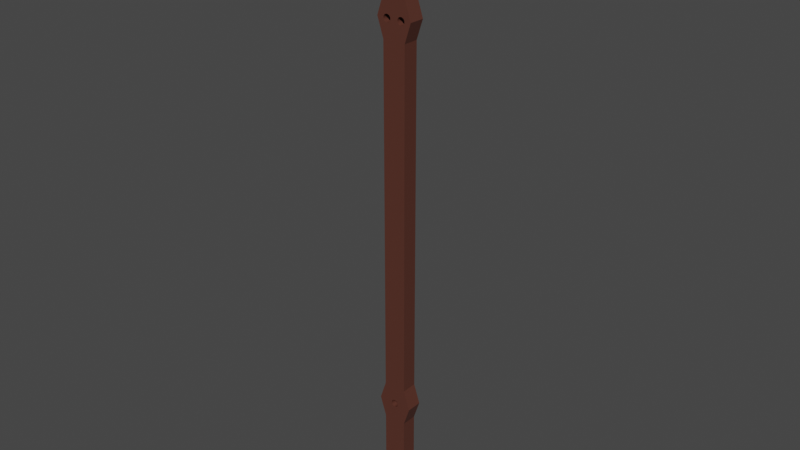 # Source: staff.blend  (saved by Blender 2.93.20; exported with 4.5.12 LTS)
import bpy
from mathutils import Matrix  # noqa: F401  (used for matrix-valued properties, if any)

bpy.ops.wm.read_factory_settings(use_empty=True)
scene = bpy.context.scene
scene.name = 'Scene'

# ---- collections
col_collection = bpy.data.collections.new('Collection'); scene.collection.children.link(col_collection)

# ---- materials (node trees are filled in below, after node groups)
mat_material_001 = bpy.data.materials.new('Material.001')
mat_material_001.use_transparent_shadow = False

# ---- material node trees
mat_material_001.use_nodes = True; mat_material_001.node_tree.nodes.clear()
_N = mat_material_001.node_tree.nodes; _L = mat_material_001.node_tree.links
n0 = _N.new('ShaderNodeBsdfPrincipled'); n0.name = 'Principled BSDF'; n0.location = (10, 300)
n0.distribution = 'GGX'
n0.subsurface_method = 'BURLEY'
n0.inputs[0].default_value = (0.09462, 0.03109, 0.02057, 1.0)
n0.inputs[3].default_value = 1.45
n0.inputs[27].default_value = (0.0, 0.0, 0.0, 1.0)
n0.inputs[28].default_value = 1.0
n1 = _N.new('ShaderNodeOutputMaterial'); n1.name = 'Material Output'; n1.location = (300, 300)
_L.new(n0.outputs[0], n1.inputs[0])
n1.is_active_output = True

# ---- world
world_world = bpy.data.worlds.new('World'); scene.world = world_world
world_world.use_nodes = True; world_world.node_tree.nodes.clear()
_N = world_world.node_tree.nodes; _L = world_world.node_tree.links
n0 = _N.new('ShaderNodeOutputWorld'); n0.name = 'World Output'; n0.location = (300, 300)
n1 = _N.new('ShaderNodeBackground'); n1.name = 'Background'; n1.location = (10, 300)
n1.inputs[0].default_value = (0.05088, 0.05088, 0.05088, 1.0)
_L.new(n1.outputs[0], n0.inputs[0])
n0.is_active_output = True
world_world.color = (0.05088, 0.05088, 0.05088)
world_world.use_sun_shadow = False
world_world.sun_shadow_jitter_overblur = 0.0

# ---- meshes
me_cube_001 = bpy.data.meshes.new('Cube.001')
me_cube_001.from_pydata([(-1.0, -1.0, -1.0), (-1.0, -1.0, 1.0), (-1.0, 1.0, -1.0), (-1.0, 1.0, 1.0), (1.0, -1.0, -1.0), (1.0, -1.0, 1.0), (1.0, 1.0, -1.0), (1.0, 1.0, 1.0), (-1.0, -1.0, -0.9375), (-1.0, -1.0, -0.875), (-1.0, -1.0, -0.8125), (-1.0, -1.0, -0.75), (-1.0, -1.0, -0.6875), (-1.558, -1.0, -0.625), (-1.0, -1.0, -0.5625), (-1.0, -1.0, -0.5), (-1.0, -1.0, -0.4375), (-1.0, -1.0, -0.375), (-1.0, -1.0, -0.3125), (-1.0, -1.0, -0.25), (-1.0, -1.0, -0.1875), (-1.0, -1.0, -0.125), (-1.0, -1.0, -0.0625), (-1.0, -1.0, 0.0), (-1.0, -1.0, 0.0625), (-1.0, -1.0, 0.125), (-1.0, -1.0, 0.1875), (-1.0, -1.0, 0.25), (-1.0, -1.0, 0.3125), (-1.0, -1.0, 0.375), (-1.0, -1.0, 0.4375), (-1.0, -1.0, 0.5), (-1.0, -1.0, 0.5625), (-1.558, -1.0, 0.625), (-1.0, -1.0, 0.6875), (-1.0, -1.0, 0.75), (-1.0, -1.0, 0.8125), (-1.0, -1.0, 0.875), (-1.0, -1.0, 0.9375), (-1.0, 1.0, 0.9375), (-1.0, 1.0, 0.875), (-1.0, 1.0, 0.8125), (-1.0, 1.0, 0.75), (-1.0, 1.0, 0.6875), (-1.558, 1.0, 0.625), (-1.0, 1.0, 0.5625), (-1.0, 1.0, 0.5), (-1.0, 1.0, 0.4375), (-1.0, 1.0, 0.375), (-1.0, 1.0, 0.3125), (-1.0, 1.0, 0.25), (-1.0, 1.0, 0.1875), (-1.0, 1.0, 0.125), (-1.0, 1.0, 0.0625), (-1.0, 1.0, 0.0), (-1.0, 1.0, -0.0625), (-1.0, 1.0, -0.125), (-1.0, 1.0, -0.1875), (-1.0, 1.0, -0.25), (-1.0, 1.0, -0.3125), (-1.0, 1.0, -0.375), (-1.0, 1.0, -0.4375), (-1.0, 1.0, -0.5), (-1.0, 1.0, -0.5625), (-1.558, 1.0, -0.625), (-1.0, 1.0, -0.6875), (-1.0, 1.0, -0.75), (-1.0, 1.0, -0.8125), (-1.0, 1.0, -0.875), (-1.0, 1.0, -0.9375), (1.0, 1.0, 0.9375), (1.0, 1.0, 0.875), (1.0, 1.0, 0.8125), (1.0, 1.0, 0.75), (1.0, 1.0, 0.6875), (1.558, 1.0, 0.625), (1.0, 1.0, 0.5625), (1.0, 1.0, 0.5), (1.0, 1.0, 0.4375), (1.0, 1.0, 0.375), (1.0, 1.0, 0.3125), (1.0, 1.0, 0.25), (1.0, 1.0, 0.1875), (1.0, 1.0, 0.125), (1.0, 1.0, 0.0625), (1.0, 1.0, 0.0), (1.0, 1.0, -0.0625), (1.0, 1.0, -0.125), (1.0, 1.0, -0.1875), (1.0, 1.0, -0.25), (1.0, 1.0, -0.3125), (1.0, 1.0, -0.375), (1.0, 1.0, -0.4375), (1.0, 1.0, -0.5), (1.0, 1.0, -0.5625), (1.558, 1.0, -0.625), (1.0, 1.0, -0.6875), (1.0, 1.0, -0.75), (1.0, 1.0, -0.8125), (1.0, 1.0, -0.875), (1.0, 1.0, -0.9375), (1.0, -1.0, 0.9375), (1.0, -1.0, 0.875), (1.0, -1.0, 0.8125), (1.0, -1.0, 0.75), (1.0, -1.0, 0.6875), (1.558, -1.0, 0.625), (1.0, -1.0, 0.5625), (1.0, -1.0, 0.5), (1.0, -1.0, 0.4375), (1.0, -1.0, 0.375), (1.0, -1.0, 0.3125), (1.0, -1.0, 0.25), (1.0, -1.0, 0.1875), (1.0, -1.0, 0.125), (1.0, -1.0, 0.0625), (1.0, -1.0, 0.0), (1.0, -1.0, -0.0625), (1.0, -1.0, -0.125), (1.0, -1.0, -0.1875), (1.0, -1.0, -0.25), (1.0, -1.0, -0.3125), (1.0, -1.0, -0.375), (1.0, -1.0, -0.4375), (1.0, -1.0, -0.5), (1.0, -1.0, -0.5625), (1.558, -1.0, -0.625), (1.0, -1.0, -0.6875), (1.0, -1.0, -0.75), (1.0, -1.0, -0.8125), (1.0, -1.0, -0.875), (1.0, -1.0, -0.9375), (-0.7785, -1.0, 0.6338), (-0.474, -1.0, 0.6126), (-0.7785, 1.0, 0.6338), (0.6543, -1.0, 0.6105), (-0.474, 1.0, 0.6126), (0.6543, 1.0, 0.6105), (-0.7176, -1.0, 0.6345), (-0.7176, 1.0, 0.6345), (-0.5301, -1.0, 0.6114), (-0.5301, 1.0, 0.6114), (0.591, -1.0, 0.6107), (0.591, 1.0, 0.6107), (0.7176, -1.0, 0.6107), (0.7176, 1.0, 0.6107), (-0.591, -1.0, 0.6107), (-0.591, 1.0, 0.6107), (-0.6543, -1.0, 0.6347), (-0.6543, 1.0, 0.6347), (0.591, -1.0, 0.6345), (0.591, 1.0, 0.6345), (0.7785, -1.0, 0.6114), (0.7785, 1.0, 0.6114), (-0.6543, -1.0, 0.6105), (-0.6543, 1.0, 0.6105), (0.6543, -1.0, 0.6347), (0.6543, 1.0, 0.6347), (0.5301, -1.0, 0.6338), (0.5301, 1.0, 0.6338), (0.8346, -1.0, 0.6126), (0.8346, 1.0, 0.6126), (-0.7176, -1.0, 0.6107), (-0.7176, 1.0, 0.6107), (-0.9727, -1.0, 0.6203), (-0.9789, -1.0, 0.6226), (-0.9542, -1.0, 0.618), (-0.9726, -1.0, 0.625), (0.474, -1.0, 0.6327), (0.474, 1.0, 0.6327), (-0.9727, -1.0, 0.625), (-0.7785, -1.0, 0.6114), (0.8838, -1.0, 0.6141), (-0.7785, 1.0, 0.6114), (0.8838, 1.0, 0.6141), (-0.8346, -1.0, 0.6126), (-0.8838, -1.0, 0.6141), (-0.9242, -1.0, 0.6159), (-0.3544, -1.0, 0.618), (-0.336, -1.0, 0.625), (-0.3844, -1.0, 0.6159), (-0.3297, -1.0, 0.6226), (-0.3359, -1.0, 0.625), (-0.3359, -1.0, 0.6203), (-0.4248, -1.0, 0.6141), (0.3359, -1.0, 0.6203), (0.3359, -1.0, 0.625), (0.4248, -1.0, 0.6312), (0.3297, -1.0, 0.6226), (0.4248, 1.0, 0.6312), (0.336, -1.0, 0.625), (0.3544, -1.0, 0.618), (0.3844, -1.0, 0.6159), (0.9242, -1.0, 0.6159), (0.9242, 1.0, 0.6159), (0.4248, -1.0, 0.6141), (-0.8346, 1.0, 0.6126), (0.474, -1.0, 0.6126), (0.5301, -1.0, 0.6114), (0.9726, -1.0, 0.625), (0.9727, -1.0, 0.6203), (0.9542, -1.0, 0.618), (0.9789, -1.0, 0.6226), (0.9727, -1.0, 0.625), (0.3844, -1.0, 0.6294), (0.3844, 1.0, 0.6294), (-0.8838, 1.0, 0.6141), (0.9542, 1.0, 0.618), (0.3544, -1.0, 0.6273), (0.3544, 1.0, 0.6273), (-0.9242, 1.0, 0.6159), (0.9727, 1.0, 0.6203), (-0.9542, 1.0, 0.618), (0.336, 1.0, 0.625), (0.3359, 1.0, 0.625), (0.9789, 1.0, 0.6226), (-0.9727, 1.0, 0.6203), (0.3297, 1.0, 0.6226), (0.9727, 1.0, 0.625), (-0.9789, 1.0, 0.6226), (0.3359, 1.0, 0.6203), (0.9542, -1.0, 0.6273), (0.9542, 1.0, 0.6273), (-0.9727, 1.0, 0.625), (0.9726, 1.0, 0.625), (0.3544, 1.0, 0.618), (-0.9726, 1.0, 0.625), (0.9242, -1.0, 0.6294), (0.9242, 1.0, 0.6294), (-0.9542, -1.0, 0.6273), (-0.9542, 1.0, 0.6273), (-0.9242, -1.0, 0.6294), (-0.8838, -1.0, 0.6312), (-0.8346, -1.0, 0.6327), (0.3844, 1.0, 0.6159), (-0.591, -1.0, 0.6345), (-0.3844, -1.0, 0.6294), (-0.3544, -1.0, 0.6273), (-0.5301, -1.0, 0.6338), (-0.474, -1.0, 0.6327), (-0.4248, -1.0, 0.6312), (-0.9242, 1.0, 0.6294), (0.8838, -1.0, 0.6312), (0.8838, 1.0, 0.6312), (0.7176, -1.0, 0.6345), (0.7785, -1.0, 0.6338), (0.4248, 1.0, 0.6141), (0.8346, -1.0, 0.6327), (-0.8838, 1.0, 0.6312), (0.8346, 1.0, 0.6327), (0.474, 1.0, 0.6126), (-0.8346, 1.0, 0.6327), (0.7785, 1.0, 0.6338), (0.5301, 1.0, 0.6114), (0.7176, 1.0, 0.6345), (-0.3359, 1.0, 0.6203), (-0.3359, 1.0, 0.625), (-0.336, 1.0, 0.625), (-0.3544, 1.0, 0.618), (-0.3844, 1.0, 0.6159), (-0.4248, 1.0, 0.6141), (-0.3297, 1.0, 0.6226), (-0.591, 1.0, 0.6345), (-0.3544, 1.0, 0.6273), (-0.4248, 1.0, 0.6312), (-0.3844, 1.0, 0.6294), (-0.5301, 1.0, 0.6338), (-0.474, 1.0, 0.6327), (0.1242, -1.0, -0.6367), (0.1242, 1.0, -0.6367), (0.06333, -1.0, -0.6374), (0.06333, 1.0, -0.6374), (-0.3246, -1.0, -0.6255), (-0.3233, -1.0, -0.625), (-0.2699, -1.0, -0.6322), (-0.2999, -1.0, -0.6301), (-0.3184, -1.0, -0.6279), (-0.1803, -1.0, -0.6356), (-0.2295, -1.0, -0.6341), (-1.023e-08, -1.0, -0.6376), (-1.023e-08, 1.0, -0.6376), (-0.1242, -1.0, -0.6367), (-0.06333, -1.0, -0.6374), (0.3246, -1.0, -0.6255), (0.3233, -1.0, -0.625), (0.2699, -1.0, -0.6322), (0.2999, -1.0, -0.6301), (0.3184, -1.0, -0.6279), (0.1803, -1.0, -0.6356), (0.2295, -1.0, -0.6341), (-0.06333, 1.0, -0.6374), (-0.1242, 1.0, -0.6367), (-0.1803, 1.0, -0.6356), (-0.2699, -1.0, -0.6188), (-0.2999, -1.0, -0.6209), (-0.3184, -1.0, -0.6231), (-0.06333, -1.0, -0.6136), (-0.1242, -1.0, -0.6143), (-0.1803, -1.0, -0.6154), (-0.2295, -1.0, -0.6169), (0.3184, -1.0, -0.6231), (0.2699, -1.0, -0.6188), (0.2999, -1.0, -0.6209), (0.06333, -1.0, -0.6136), (0.1242, -1.0, -0.6143), (-0.2295, 1.0, -0.6341), (0.1803, -1.0, -0.6154), (0.2295, -1.0, -0.6169), (-1.023e-08, -1.0, -0.6134), (-0.2699, 1.0, -0.6322), (-0.3246, 1.0, -0.6255), (-0.3233, 1.0, -0.625), (-0.2999, 1.0, -0.6301), (-0.3184, 1.0, -0.6279), (0.3233, 1.0, -0.625), (0.3246, 1.0, -0.6255), (0.3184, 1.0, -0.6279), (0.2699, 1.0, -0.6322), (0.2999, 1.0, -0.6301), (0.1803, 1.0, -0.6356), (0.2295, 1.0, -0.6341), (-0.3184, 1.0, -0.6231), (-0.2699, 1.0, -0.6188), (-0.2999, 1.0, -0.6209), (-0.06333, 1.0, -0.6136), (-0.1242, 1.0, -0.6143), (-0.1803, 1.0, -0.6154), (-0.2295, 1.0, -0.6169), (0.3184, 1.0, -0.6231), (0.2699, 1.0, -0.6188), (0.2999, 1.0, -0.6209), (0.06333, 1.0, -0.6136), (0.1242, 1.0, -0.6143), (0.1803, 1.0, -0.6154), (0.2295, 1.0, -0.6169), (-1.023e-08, 1.0, -0.6134)], [], [(38, 1, 3, 39), (39, 3, 7, 70), (70, 7, 5, 101), (101, 5, 1, 38), (2, 6, 4, 0), (7, 3, 1, 5), (4, 131, 8, 0), (131, 130, 9, 8), (130, 129, 10, 9), (129, 128, 11, 10), (128, 127, 12, 11), (13, 12, 127, 126, 284, 283, 287, 286, 285, 289, 288, 268, 270, 279, 282, 281, 277, 278, 274, 275, 276, 272, 273), (284, 126, 125, 14, 13, 273, 295, 294, 293, 299, 298, 297, 296, 308, 303, 304, 306, 307, 301, 302, 300), (125, 124, 15, 14), (124, 123, 16, 15), (123, 122, 17, 16), (122, 121, 18, 17), (121, 120, 19, 18), (120, 119, 20, 19), (119, 118, 21, 20), (118, 117, 22, 21), (117, 116, 23, 22), (116, 115, 24, 23), (115, 114, 25, 24), (114, 113, 26, 25), (113, 112, 27, 26), (112, 111, 28, 27), (111, 110, 29, 28), (110, 109, 30, 29), (109, 108, 31, 30), (108, 107, 32, 31), (33, 32, 107, 106, 199, 203, 202, 200, 201, 193, 172, 160, 152, 144, 135, 142, 198, 197, 195, 192, 191, 185, 188, 186, 190, 179, 182, 181, 183, 178, 180, 184, 133, 140, 146, 154, 162, 171, 175, 176, 177, 166, 164, 165, 170, 167), (105, 34, 33, 167, 229, 231, 232, 233, 132, 138, 148, 235, 238, 239, 240, 236, 237, 179, 190, 208, 204, 187, 168, 158, 150, 156, 244, 245, 247, 242, 227, 221, 199, 106), (105, 104, 35, 34), (104, 103, 36, 35), (103, 102, 37, 36), (102, 101, 38, 37), (6, 100, 131, 4), (100, 99, 130, 131), (99, 98, 129, 130), (98, 97, 128, 129), (97, 96, 127, 128), (96, 95, 126, 127), (95, 94, 125, 126), (94, 93, 124, 125), (93, 92, 123, 124), (92, 91, 122, 123), (91, 90, 121, 122), (90, 89, 120, 121), (89, 88, 119, 120), (88, 87, 118, 119), (87, 86, 117, 118), (86, 85, 116, 117), (85, 84, 115, 116), (84, 83, 114, 115), (83, 82, 113, 114), (82, 81, 112, 113), (81, 80, 111, 112), (80, 79, 110, 111), (79, 78, 109, 110), (78, 77, 108, 109), (77, 76, 107, 108), (76, 75, 106, 107), (75, 74, 105, 106), (74, 73, 104, 105), (73, 72, 103, 104), (72, 71, 102, 103), (71, 70, 101, 102), (2, 69, 100, 6), (69, 68, 99, 100), (68, 67, 98, 99), (67, 66, 97, 98), (66, 65, 96, 97), (314, 95, 96, 65, 64, 311, 310, 313, 312, 309, 305, 292, 291, 290, 280, 271, 269, 319, 320, 317, 318, 316, 315), (64, 63, 94, 95, 314, 328, 330, 329, 334, 333, 332, 331, 335, 324, 325, 326, 327, 322, 323, 321, 311), (63, 62, 93, 94), (62, 61, 92, 93), (61, 60, 91, 92), (60, 59, 90, 91), (59, 58, 89, 90), (58, 57, 88, 89), (57, 56, 87, 88), (56, 55, 86, 87), (55, 54, 85, 86), (54, 53, 84, 85), (53, 52, 83, 84), (52, 51, 82, 83), (51, 50, 81, 82), (50, 49, 80, 81), (49, 48, 79, 80), (48, 47, 78, 79), (47, 46, 77, 78), (46, 45, 76, 77), (224, 75, 76, 45, 44, 226, 223, 219, 216, 212, 210, 206, 196, 173, 163, 155, 147, 141, 136, 260, 259, 258, 255, 261, 256, 257, 213, 214, 217, 220, 225, 234, 246, 250, 253, 143, 137, 145, 153, 161, 174, 194, 207, 211, 215, 218), (43, 74, 75, 224, 222, 228, 243, 249, 252, 254, 157, 151, 159, 169, 189, 205, 209, 213, 257, 263, 265, 264, 267, 266, 262, 149, 139, 134, 251, 248, 241, 230, 226, 44), (43, 42, 73, 74), (42, 41, 72, 73), (41, 40, 71, 72), (40, 39, 70, 71), (0, 8, 69, 2), (8, 9, 68, 69), (9, 10, 67, 68), (10, 11, 66, 67), (11, 12, 65, 66), (12, 13, 64, 65), (13, 14, 63, 64), (14, 15, 62, 63), (15, 16, 61, 62), (16, 17, 60, 61), (17, 18, 59, 60), (18, 19, 58, 59), (19, 20, 57, 58), (20, 21, 56, 57), (21, 22, 55, 56), (22, 23, 54, 55), (23, 24, 53, 54), (24, 25, 52, 53), (25, 26, 51, 52), (26, 27, 50, 51), (27, 28, 49, 50), (28, 29, 48, 49), (29, 30, 47, 48), (30, 31, 46, 47), (31, 32, 45, 46), (32, 33, 44, 45), (33, 34, 43, 44), (34, 35, 42, 43), (35, 36, 41, 42), (36, 37, 40, 41), (37, 38, 39, 40), (235, 148, 149, 262), (238, 235, 262, 266), (239, 238, 266, 267), (240, 239, 267, 264), (236, 240, 264, 265), (237, 236, 265, 263), (257, 256, 182, 179, 237, 263), (181, 182, 256, 261), (255, 183, 181, 261), (258, 178, 183, 255), (259, 180, 178, 258), (260, 184, 180, 259), (184, 260, 136, 133), (141, 140, 133, 136), (147, 146, 140, 141), (155, 154, 146, 147), (163, 162, 154, 155), (173, 171, 162, 163), (196, 175, 171, 173), (206, 176, 175, 196), (210, 177, 176, 206), (212, 166, 177, 210), (216, 164, 166, 212), (219, 165, 164, 216), (170, 165, 219, 223), (229, 167, 170, 223, 226, 230), (231, 229, 230, 241), (232, 231, 241, 248), (233, 232, 248, 251), (134, 132, 233, 251), (138, 132, 134, 139), (148, 138, 139, 149), (150, 151, 157, 156), (158, 159, 151, 150), (168, 169, 159, 158), (187, 189, 169, 168), (204, 205, 189, 187), (208, 209, 205, 204), (213, 209, 208, 190, 186, 214), (186, 188, 217, 214), (217, 188, 185, 220), (220, 185, 191, 225), (225, 191, 192, 234), (234, 192, 195, 246), (246, 195, 197, 250), (250, 197, 198, 253), (142, 143, 253, 198), (135, 137, 143, 142), (137, 135, 144, 145), (145, 144, 152, 153), (153, 152, 160, 161), (161, 160, 172, 174), (174, 172, 193, 194), (194, 193, 201, 207), (207, 201, 200, 211), (211, 200, 202, 215), (202, 203, 218, 215), (224, 218, 203, 199, 221, 222), (227, 228, 222, 221), (242, 243, 228, 227), (242, 247, 249, 243), (247, 245, 252, 249), (245, 244, 254, 252), (157, 254, 244, 156), (303, 308, 335, 331), (304, 303, 331, 332), (306, 304, 332, 333), (307, 306, 333, 334), (301, 307, 334, 329), (302, 301, 329, 330), (300, 302, 330, 328), (283, 284, 300, 328, 314, 315), (316, 287, 283, 315), (318, 286, 287, 316), (317, 285, 286, 318), (320, 289, 285, 317), (319, 288, 289, 320), (288, 319, 269, 268), (271, 270, 268, 269), (280, 279, 270, 271), (290, 282, 279, 280), (291, 281, 282, 290), (292, 277, 281, 291), (305, 278, 277, 292), (309, 274, 278, 305), (312, 275, 274, 309), (313, 276, 275, 312), (310, 272, 276, 313), (295, 273, 272, 310, 311, 321), (294, 295, 321, 323), (293, 294, 323, 322), (299, 293, 322, 327), (298, 299, 327, 326), (297, 298, 326, 325), (296, 297, 325, 324), (308, 296, 324, 335)])
_uv = me_cube_001.uv_layers.new(name='UVMap')
_uv.uv.foreach_set('vector', [0.6172, 0.0, 0.625, 0.0, 0.625, 0.25, 0.6172, 0.25, 0.6172, 0.25, 0.625, 0.25, 0.625, 0.5, 0.6172, 0.5, 0.6172, 0.5, 0.625, 0.5, 0.625, 0.75, 0.6172, 0.75, 0.6172, 0.75, 0.625, 0.75, 0.625, 1.0, 0.6172, 1.0, 0.125, 0.5, 0.375, 0.5, 0.375, 0.75, 0.125, 0.75, 0.625, 0.5, 0.875, 0.5, 0.875, 0.75, 0.625, 0.75, 0.375, 0.75, 0.3828, 0.75, 0.3828, 1.0, 0.375, 1.0, 0.3828, 0.75, 0.3906, 0.75, 0.3906, 1.0, 0.3828, 1.0, 0.3906, 0.75, 0.3984, 0.75, 0.3984, 1.0, 0.3906, 1.0, 0.3984, 0.75, 0.4062, 0.75, 0.4063, 1.0, 0.3984, 1.0, 0.4062, 0.75, 0.4141, 0.75, 0.4141, 1.0, 0.4063, 1.0, 0.4219, 1.0, 0.4141, 1.0, 0.4141, 0.75, 0.4219, 0.75, 0.4219, 0.8491, 0.4218, 0.8488, 0.4215, 0.8488, 0.4212, 0.8498, 0.421, 0.852, 0.4207, 0.8551, 0.4206, 0.8592, 0.4204, 0.864, 0.4203, 0.8694, 0.4203, 0.875, 0.4203, 0.8806, 0.4204, 0.886, 0.4206, 0.8908, 0.4207, 0.8949, 0.421, 0.898, 0.4212, 0.9002, 0.4215, 0.9012, 0.4218, 0.9012, 0.4219, 0.9009, 0.4219, 0.8491, 0.4219, 0.75, 0.4297, 0.75, 0.4297, 1.0, 0.4219, 1.0, 0.4219, 0.9009, 0.4221, 0.901, 0.4224, 0.8999, 0.4227, 0.8979, 0.4229, 0.8947, 0.4231, 0.8907, 0.4232, 0.8859, 0.4233, 0.8806, 0.4233, 0.875, 0.4233, 0.8694, 0.4232, 0.8641, 0.4231, 0.8593, 0.4229, 0.8553, 0.4227, 0.8521, 0.4224, 0.8501, 0.4221, 0.849, 0.4297, 0.75, 0.4375, 0.75, 0.4375, 1.0, 0.4297, 1.0, 0.4375, 0.75, 0.4453, 0.75, 0.4453, 1.0, 0.4375, 1.0, 0.4453, 0.75, 0.4531, 0.75, 0.4531, 1.0, 0.4453, 1.0, 0.4531, 0.75, 0.4609, 0.75, 0.4609, 1.0, 0.4531, 1.0, 0.4609, 0.75, 0.4688, 0.75, 0.4688, 1.0, 0.4609, 1.0, 0.4688, 0.75, 0.4766, 0.75, 0.4766, 1.0, 0.4688, 1.0, 0.4766, 0.75, 0.4844, 0.75, 0.4844, 1.0, 0.4766, 1.0, 0.4844, 0.75, 0.4922, 0.75, 0.4922, 1.0, 0.4844, 1.0, 0.4922, 0.75, 0.5, 0.75, 0.5, 1.0, 0.4922, 1.0, 0.5, 0.75, 0.5078, 0.75, 0.5078, 1.0, 0.5, 1.0, 0.5078, 0.75, 0.5156, 0.75, 0.5156, 1.0, 0.5078, 1.0, 0.5156, 0.75, 0.5234, 0.75, 0.5234, 1.0, 0.5156, 1.0, 0.5234, 0.75, 0.5313, 0.75, 0.5312, 1.0, 0.5234, 1.0, 0.5313, 0.75, 0.5391, 0.75, 0.5391, 1.0, 0.5312, 1.0, 0.5391, 0.75, 0.5469, 0.75, 0.5469, 1.0, 0.5391, 1.0, 0.5469, 0.75, 0.5547, 0.75, 0.5547, 1.0, 0.5469, 1.0, 0.5547, 0.75, 0.5625, 0.75, 0.5625, 1.0, 0.5547, 1.0, 0.5625, 0.75, 0.5703, 0.75, 0.5703, 1.0, 0.5625, 1.0, 0.5781, 1.0, 0.5703, 1.0, 0.5703, 0.75, 0.5781, 0.75, 0.5781, 0.797, 0.5781, 0.797, 0.5778, 0.7948, 0.5775, 0.7937, 0.5772, 0.7937, 0.577, 0.7949, 0.5768, 0.7972, 0.5766, 0.8006, 0.5764, 0.805, 0.5763, 0.8101, 0.5763, 0.8157, 0.5763, 0.8216, 0.5764, 0.8273, 0.5766, 0.8328, 0.5768, 0.8376, 0.577, 0.8417, 0.5772, 0.8448, 0.5775, 0.8469, 0.5778, 0.848, 0.5781, 0.848, 0.5781, 0.848, 0.5781, 0.902, 0.5781, 0.902, 0.5778, 0.902, 0.5775, 0.9031, 0.5772, 0.9052, 0.577, 0.9083, 0.5768, 0.9124, 0.5766, 0.9172, 0.5764, 0.9227, 0.5763, 0.9284, 0.5763, 0.9343, 0.5763, 0.9399, 0.5764, 0.945, 0.5766, 0.9494, 0.5768, 0.9528, 0.577, 0.9551, 0.5772, 0.9563, 0.5775, 0.9563, 0.5778, 0.9552, 0.5781, 0.953, 0.5781, 0.953, 0.5859, 0.75, 0.5859, 1.0, 0.5781, 1.0, 0.5781, 0.953, 0.5784, 0.9531, 0.5787, 0.952, 0.5789, 0.9498, 0.5791, 0.9465, 0.5792, 0.9424, 0.5793, 0.9374, 0.5793, 0.932, 0.5793, 0.9264, 0.5792, 0.9209, 0.5791, 0.9156, 0.5789, 0.911, 0.5787, 0.907, 0.5784, 0.904, 0.5781, 0.902, 0.5781, 0.848, 0.5784, 0.846, 0.5787, 0.843, 0.5789, 0.839, 0.5791, 0.8344, 0.5792, 0.8291, 0.5793, 0.8236, 0.5793, 0.818, 0.5793, 0.8126, 0.5792, 0.8076, 0.5791, 0.8035, 0.5789, 0.8002, 0.5787, 0.798, 0.5784, 0.7969, 0.5781, 0.797, 0.5781, 0.75, 0.5859, 0.75, 0.5938, 0.75, 0.5938, 1.0, 0.5859, 1.0, 0.5938, 0.75, 0.6016, 0.75, 0.6016, 1.0, 0.5938, 1.0, 0.6016, 0.75, 0.6094, 0.75, 0.6094, 1.0, 0.6016, 1.0, 0.6094, 0.75, 0.6172, 0.75, 0.6172, 1.0, 0.6094, 1.0, 0.375, 0.5, 0.3828, 0.5, 0.3828, 0.75, 0.375, 0.75, 0.3828, 0.5, 0.3906, 0.5, 0.3906, 0.75, 0.3828, 0.75, 0.3906, 0.5, 0.3984, 0.5, 0.3984, 0.75, 0.3906, 0.75, 0.3984, 0.5, 0.4062, 0.5, 0.4062, 0.75, 0.3984, 0.75, 0.4062, 0.5, 0.4141, 0.5, 0.4141, 0.75, 0.4062, 0.75, 0.4141, 0.5, 0.4219, 0.5, 0.4219, 0.75, 0.4141, 0.75, 0.4219, 0.5, 0.4297, 0.5, 0.4297, 0.75, 0.4219, 0.75, 0.4297, 0.5, 0.4375, 0.5, 0.4375, 0.75, 0.4297, 0.75, 0.4375, 0.5, 0.4453, 0.5, 0.4453, 0.75, 0.4375, 0.75, 0.4453, 0.5, 0.4531, 0.5, 0.4531, 0.75, 0.4453, 0.75, 0.4531, 0.5, 0.4609, 0.5, 0.4609, 0.75, 0.4531, 0.75, 0.4609, 0.5, 0.4688, 0.5, 0.4688, 0.75, 0.4609, 0.75, 0.4688, 0.5, 0.4766, 0.5, 0.4766, 0.75, 0.4688, 0.75, 0.4766, 0.5, 0.4844, 0.5, 0.4844, 0.75, 0.4766, 0.75, 0.4844, 0.5, 0.4922, 0.5, 0.4922, 0.75, 0.4844, 0.75, 0.4922, 0.5, 0.5, 0.5, 0.5, 0.75, 0.4922, 0.75, 0.5, 0.5, 0.5078, 0.5, 0.5078, 0.75, 0.5, 0.75, 0.5078, 0.5, 0.5156, 0.5, 0.5156, 0.75, 0.5078, 0.75, 0.5156, 0.5, 0.5234, 0.5, 0.5234, 0.75, 0.5156, 0.75, 0.5234, 0.5, 0.5313, 0.5, 0.5313, 0.75, 0.5234, 0.75, 0.5313, 0.5, 0.5391, 0.5, 0.5391, 0.75, 0.5313, 0.75, 0.5391, 0.5, 0.5469, 0.5, 0.5469, 0.75, 0.5391, 0.75, 0.5469, 0.5, 0.5547, 0.5, 0.5547, 0.75, 0.5469, 0.75, 0.5547, 0.5, 0.5625, 0.5, 0.5625, 0.75, 0.5547, 0.75, 0.5625, 0.5, 0.5703, 0.5, 0.5703, 0.75, 0.5625, 0.75, 0.5703, 0.5, 0.5781, 0.5, 0.5781, 0.75, 0.5703, 0.75, 0.5781, 0.5, 0.5859, 0.5, 0.5859, 0.75, 0.5781, 0.75, 0.5859, 0.5, 0.5938, 0.5, 0.5938, 0.75, 0.5859, 0.75, 0.5938, 0.5, 0.6016, 0.5, 0.6016, 0.75, 0.5938, 0.75, 0.6016, 0.5, 0.6094, 0.5, 0.6094, 0.75, 0.6016, 0.75, 0.6094, 0.5, 0.6172, 0.5, 0.6172, 0.75, 0.6094, 0.75, 0.375, 0.25, 0.3828, 0.25, 0.3828, 0.5, 0.375, 0.5, 0.3828, 0.25, 0.3906, 0.25, 0.3906, 0.5, 0.3828, 0.5, 0.3906, 0.25, 0.3984, 0.25, 0.3984, 0.5, 0.3906, 0.5, 0.3984, 0.25, 0.4062, 0.25, 0.4062, 0.5, 0.3984, 0.5, 0.4062, 0.25, 0.4141, 0.25, 0.4141, 0.5, 0.4062, 0.5, 0.4219, 0.4009, 0.4219, 0.5, 0.4141, 0.5, 0.4141, 0.25, 0.4219, 0.25, 0.4219, 0.3491, 0.4218, 0.3488, 0.4215, 0.3488, 0.4212, 0.3498, 0.421, 0.352, 0.4207, 0.3551, 0.4206, 0.3592, 0.4204, 0.364, 0.4203, 0.3694, 0.4203, 0.375, 0.4203, 0.3806, 0.4204, 0.386, 0.4206, 0.3908, 0.4207, 0.3949, 0.421, 0.398, 0.4212, 0.4002, 0.4215, 0.4012, 0.4218, 0.4012, 0.4219, 0.25, 0.4297, 0.25, 0.4297, 0.5, 0.4219, 0.5, 0.4219, 0.4009, 0.4221, 0.401, 0.4224, 0.3999, 0.4227, 0.3979, 0.4229, 0.3947, 0.4231, 0.3907, 0.4232, 0.3859, 0.4233, 0.3806, 0.4233, 0.375, 0.4233, 0.3694, 0.4232, 0.3641, 0.4231, 0.3593, 0.4229, 0.3553, 0.4227, 0.3521, 0.4224, 0.3501, 0.4221, 0.349, 0.4219, 0.3491, 0.4297, 0.25, 0.4375, 0.25, 0.4375, 0.5, 0.4297, 0.5, 0.4375, 0.25, 0.4453, 0.25, 0.4453, 0.5, 0.4375, 0.5, 0.4453, 0.25, 0.4531, 0.25, 0.4531, 0.5, 0.4453, 0.5, 0.4531, 0.25, 0.4609, 0.25, 0.4609, 0.5, 0.4531, 0.5, 0.4609, 0.25, 0.4688, 0.25, 0.4688, 0.5, 0.4609, 0.5, 0.4688, 0.25, 0.4766, 0.25, 0.4766, 0.5, 0.4688, 0.5, 0.4766, 0.25, 0.4844, 0.25, 0.4844, 0.5, 0.4766, 0.5, 0.4844, 0.25, 0.4922, 0.25, 0.4922, 0.5, 0.4844, 0.5, 0.4922, 0.25, 0.5, 0.25, 0.5, 0.5, 0.4922, 0.5, 0.5, 0.25, 0.5078, 0.25, 0.5078, 0.5, 0.5, 0.5, 0.5078, 0.25, 0.5156, 0.25, 0.5156, 0.5, 0.5078, 0.5, 0.5156, 0.25, 0.5234, 0.25, 0.5234, 0.5, 0.5156, 0.5, 0.5234, 0.25, 0.5313, 0.25, 0.5313, 0.5, 0.5234, 0.5, 0.5313, 0.25, 0.5391, 0.25, 0.5391, 0.5, 0.5313, 0.5, 0.5391, 0.25, 0.5469, 0.25, 0.5469, 0.5, 0.5391, 0.5, 0.5469, 0.25, 0.5547, 0.25, 0.5547, 0.5, 0.5469, 0.5, 0.5547, 0.25, 0.5625, 0.25, 0.5625, 0.5, 0.5547, 0.5, 0.5625, 0.25, 0.5703, 0.25, 0.5703, 0.5, 0.5625, 0.5, 0.5781, 0.453, 0.5781, 0.5, 0.5703, 0.5, 0.5703, 0.25, 0.5781, 0.25, 0.5781, 0.297, 0.5781, 0.297, 0.5778, 0.2948, 0.5775, 0.2937, 0.5772, 0.2937, 0.577, 0.2949, 0.5768, 0.2972, 0.5766, 0.3006, 0.5764, 0.305, 0.5763, 0.3101, 0.5763, 0.3157, 0.5763, 0.3216, 0.5764, 0.3273, 0.5766, 0.3328, 0.5768, 0.3376, 0.577, 0.3417, 0.5772, 0.3448, 0.5775, 0.3469, 0.5778, 0.348, 0.5781, 0.348, 0.5781, 0.348, 0.5781, 0.402, 0.5781, 0.402, 0.5778, 0.402, 0.5775, 0.4031, 0.5772, 0.4052, 0.577, 0.4083, 0.5768, 0.4124, 0.5766, 0.4172, 0.5764, 0.4227, 0.5763, 0.4284, 0.5763, 0.4343, 0.5763, 0.4399, 0.5764, 0.445, 0.5766, 0.4494, 0.5768, 0.4528, 0.577, 0.4551, 0.5772, 0.4563, 0.5775, 0.4563, 0.5778, 0.4552, 0.5781, 0.453, 0.5859, 0.25, 0.5859, 0.5, 0.5781, 0.5, 0.5781, 0.453, 0.5784, 0.4531, 0.5787, 0.452, 0.5789, 0.4498, 0.5791, 0.4465, 0.5792, 0.4424, 0.5793, 0.4374, 0.5793, 0.432, 0.5793, 0.4264, 0.5792, 0.4209, 0.5791, 0.4156, 0.5789, 0.411, 0.5787, 0.407, 0.5784, 0.404, 0.5781, 0.402, 0.5781, 0.348, 0.5784, 0.346, 0.5787, 0.343, 0.5789, 0.339, 0.5791, 0.3344, 0.5792, 0.3291, 0.5793, 0.3236, 0.5793, 0.318, 0.5793, 0.3126, 0.5792, 0.3076, 0.5791, 0.3035, 0.5789, 0.3002, 0.5787, 0.298, 0.5784, 0.2969, 0.5781, 0.297, 0.5781, 0.25, 0.5859, 0.25, 0.5938, 0.25, 0.5938, 0.5, 0.5859, 0.5, 0.5938, 0.25, 0.6016, 0.25, 0.6016, 0.5, 0.5938, 0.5, 0.6016, 0.25, 0.6094, 0.25, 0.6094, 0.5, 0.6016, 0.5, 0.6094, 0.25, 0.6172, 0.25, 0.6172, 0.5, 0.6094, 0.5, 0.375, 0.0, 0.3828, 0.0, 0.3828, 0.25, 0.375, 0.25, 0.3828, 0.0, 0.3906, 0.0, 0.3906, 0.25, 0.3828, 0.25, 0.3906, 0.0, 0.3984, 0.0, 0.3984, 0.25, 0.3906, 0.25, 0.3984, 0.0, 0.4063, 0.0, 0.4062, 0.25, 0.3984, 0.25, 0.4063, 0.0, 0.4141, 0.0, 0.4141, 0.25, 0.4062, 0.25, 0.4141, 0.0, 0.4219, 0.0, 0.4219, 0.25, 0.4141, 0.25, 0.4219, 0.0, 0.4297, 0.0, 0.4297, 0.25, 0.4219, 0.25, 0.4297, 0.0, 0.4375, 0.0, 0.4375, 0.25, 0.4297, 0.25, 0.4375, 0.0, 0.4453, 0.0, 0.4453, 0.25, 0.4375, 0.25, 0.4453, 0.0, 0.4531, 0.0, 0.4531, 0.25, 0.4453, 0.25, 0.4531, 0.0, 0.4609, 0.0, 0.4609, 0.25, 0.4531, 0.25, 0.4609, 0.0, 0.4688, 0.0, 0.4688, 0.25, 0.4609, 0.25, 0.4688, 0.0, 0.4766, 0.0, 0.4766, 0.25, 0.4688, 0.25, 0.4766, 0.0, 0.4844, 0.0, 0.4844, 0.25, 0.4766, 0.25, 0.4844, 0.0, 0.4922, 0.0, 0.4922, 0.25, 0.4844, 0.25, 0.4922, 0.0, 0.5, 0.0, 0.5, 0.25, 0.4922, 0.25, 0.5, 0.0, 0.5078, 0.0, 0.5078, 0.25, 0.5, 0.25, 0.5078, 0.0, 0.5156, 0.0, 0.5156, 0.25, 0.5078, 0.25, 0.5156, 0.0, 0.5234, 0.0, 0.5234, 0.25, 0.5156, 0.25, 0.5234, 0.0, 0.5312, 0.0, 0.5313, 0.25, 0.5234, 0.25, 0.5312, 0.0, 0.5391, 0.0, 0.5391, 0.25, 0.5313, 0.25, 0.5391, 0.0, 0.5469, 0.0, 0.5469, 0.25, 0.5391, 0.25, 0.5469, 0.0, 0.5547, 0.0, 0.5547, 0.25, 0.5469, 0.25, 0.5547, 0.0, 0.5625, 0.0, 0.5625, 0.25, 0.5547, 0.25, 0.5625, 0.0, 0.5703, 0.0, 0.5703, 0.25, 0.5625, 0.25, 0.5703, 0.0, 0.5781, 0.0, 0.5781, 0.25, 0.5703, 0.25, 0.5781, 0.0, 0.5859, 0.0, 0.5859, 0.25, 0.5781, 0.25, 0.5859, 0.0, 0.5938, 0.0, 0.5938, 0.25, 0.5859, 0.25, 0.5938, 0.0, 0.6016, 0.0, 0.6016, 0.25, 0.5938, 0.25, 0.6016, 0.0, 0.6094, 0.0, 0.6094, 0.25, 0.6016, 0.25, 0.6094, 0.0, 0.6172, 0.0, 0.6172, 0.25, 0.6094, 0.25, 0.9688, 0.863, 1.0, 0.863, 1.0, 0.7198, 0.9688, 0.7198, 0.9375, 0.863, 0.9688, 0.863, 0.9688, 0.7198, 0.9375, 0.7198, 0.9062, 0.863, 0.9375, 0.863, 0.9375, 0.7198, 0.9062, 0.7198, 0.875, 0.863, 0.9062, 0.863, 0.9062, 0.7198, 0.875, 0.7198, 0.8438, 0.863, 0.875, 0.863, 0.875, 0.7198, 0.8438, 0.7198, 0.8125, 0.863, 0.8438, 0.863, 0.8438, 0.7198, 0.8125, 0.7198, 0.7814, 0.7198, 0.7812, 0.7198, 0.7812, 0.863, 0.7814, 0.863, 0.8125, 0.863, 0.8125, 0.7198, 0.75, 0.863, 0.7812, 0.863, 0.7812, 0.7198, 0.75, 0.7198, 0.7188, 0.7198, 0.7188, 0.863, 0.75, 0.863, 0.75, 0.7198, 0.6875, 0.7198, 0.6875, 0.863, 0.7188, 0.863, 0.7188, 0.7198, 0.6562, 0.7198, 0.6562, 0.863, 0.6875, 0.863, 0.6875, 0.7198, 0.625, 0.7198, 0.625, 0.863, 0.6562, 0.863, 0.6562, 0.7198, 0.625, 0.863, 0.625, 0.7198, 0.5938, 0.7198, 0.5938, 0.863, 0.5625, 0.7198, 0.5625, 0.863, 0.5938, 0.863, 0.5938, 0.7198, 0.5312, 0.7198, 0.5312, 0.863, 0.5625, 0.863, 0.5625, 0.7198, 0.5, 0.7198, 0.5, 0.863, 0.5312, 0.863, 0.5312, 0.7198, 0.4688, 0.7198, 0.4688, 0.863, 0.5, 0.863, 0.5, 0.7198, 0.4375, 0.7198, 0.4375, 0.863, 0.4688, 0.863, 0.4688, 0.7198, 0.4062, 0.7198, 0.4062, 0.863, 0.4375, 0.863, 0.4375, 0.7198, 0.375, 0.7198, 0.375, 0.863, 0.4062, 0.863, 0.4062, 0.7198, 0.3438, 0.7198, 0.3438, 0.863, 0.375, 0.863, 0.375, 0.7198, 0.3125, 0.7198, 0.3125, 0.863, 0.3438, 0.863, 0.3438, 0.7198, 0.2812, 0.7198, 0.2812, 0.863, 0.3125, 0.863, 0.3125, 0.7198, 0.25, 0.7198, 0.25, 0.863, 0.2812, 0.863, 0.2812, 0.7198, 0.2188, 0.863, 0.25, 0.863, 0.25, 0.7198, 0.2188, 0.7198, 0.1875, 0.863, 0.2186, 0.863, 0.2188, 0.863, 0.2188, 0.7198, 0.2186, 0.7198, 0.1875, 0.7198, 0.1562, 0.863, 0.1875, 0.863, 0.1875, 0.7198, 0.1562, 0.7198, 0.125, 0.863, 0.1562, 0.863, 0.1562, 0.7198, 0.125, 0.7198, 0.09375, 0.863, 0.125, 0.863, 0.125, 0.7198, 0.09375, 0.7198, 0.0625, 0.7198, 0.0625, 0.863, 0.09375, 0.863, 0.09375, 0.7198, 0.03125, 0.863, 0.0625, 0.863, 0.0625, 0.7198, 0.03125, 0.7198, 0.0, 0.863, 0.03125, 0.863, 0.03125, 0.7198, 0.0, 0.7198, 0.9688, 0.863, 0.9688, 0.7198, 1.0, 0.7198, 1.0, 0.863, 0.9375, 0.863, 0.9375, 0.7198, 0.9688, 0.7198, 0.9688, 0.863, 0.9062, 0.863, 0.9062, 0.7198, 0.9375, 0.7198, 0.9375, 0.863, 0.875, 0.863, 0.875, 0.7198, 0.9062, 0.7198, 0.9062, 0.863, 0.8438, 0.863, 0.8438, 0.7198, 0.875, 0.7198, 0.875, 0.863, 0.8125, 0.863, 0.8125, 0.7198, 0.8438, 0.7198, 0.8438, 0.863, 0.7814, 0.7198, 0.8125, 0.7198, 0.8125, 0.863, 0.7814, 0.863, 0.7812, 0.863, 0.7812, 0.7198, 0.7812, 0.863, 0.75, 0.863, 0.75, 0.7198, 0.7812, 0.7198, 0.75, 0.7198, 0.75, 0.863, 0.7188, 0.863, 0.7188, 0.7198, 0.7188, 0.7198, 0.7188, 0.863, 0.6875, 0.863, 0.6875, 0.7198, 0.6875, 0.7198, 0.6875, 0.863, 0.6562, 0.863, 0.6562, 0.7198, 0.6562, 0.7198, 0.6562, 0.863, 0.625, 0.863, 0.625, 0.7198, 0.625, 0.7198, 0.625, 0.863, 0.5938, 0.863, 0.5938, 0.7198, 0.5938, 0.7198, 0.5938, 0.863, 0.5625, 0.863, 0.5625, 0.7198, 0.5312, 0.863, 0.5312, 0.7198, 0.5625, 0.7198, 0.5625, 0.863, 0.5, 0.863, 0.5, 0.7198, 0.5312, 0.7198, 0.5312, 0.863, 0.5, 0.7198, 0.5, 0.863, 0.4688, 0.863, 0.4688, 0.7198, 0.4688, 0.7198, 0.4688, 0.863, 0.4375, 0.863, 0.4375, 0.7198, 0.4375, 0.7198, 0.4375, 0.863, 0.4062, 0.863, 0.4062, 0.7198, 0.4062, 0.7198, 0.4062, 0.863, 0.375, 0.863, 0.375, 0.7198, 0.375, 0.7198, 0.375, 0.863, 0.3438, 0.863, 0.3438, 0.7198, 0.3438, 0.7198, 0.3438, 0.863, 0.3125, 0.863, 0.3125, 0.7198, 0.3125, 0.7198, 0.3125, 0.863, 0.2812, 0.863, 0.2812, 0.7198, 0.2812, 0.7198, 0.2812, 0.863, 0.25, 0.863, 0.25, 0.7198, 0.25, 0.863, 0.2188, 0.863, 0.2188, 0.7198, 0.25, 0.7198, 0.2186, 0.7198, 0.2188, 0.7198, 0.2188, 0.863, 0.2186, 0.863, 0.1875, 0.863, 0.1875, 0.7198, 0.1562, 0.863, 0.1562, 0.7198, 0.1875, 0.7198, 0.1875, 0.863, 0.125, 0.863, 0.125, 0.7198, 0.1562, 0.7198, 0.1562, 0.863, 0.125, 0.863, 0.09375, 0.863, 0.09375, 0.7198, 0.125, 0.7198, 0.09375, 0.863, 0.0625, 0.863, 0.0625, 0.7198, 0.09375, 0.7198, 0.0625, 0.863, 0.03125, 0.863, 0.03125, 0.7198, 0.0625, 0.7198, 0.0, 0.7198, 0.03125, 0.7198, 0.03125, 0.863, 0.0, 0.863, 0.9688, 0.8216, 1.0, 0.8216, 1.0, 0.6784, 0.9688, 0.6784, 0.9375, 0.8216, 0.9688, 0.8216, 0.9688, 0.6784, 0.9375, 0.6784, 0.9062, 0.8216, 0.9375, 0.8216, 0.9375, 0.6784, 0.9062, 0.6784, 0.875, 0.8216, 0.9062, 0.8216, 0.9062, 0.6784, 0.875, 0.6784, 0.8438, 0.8216, 0.875, 0.8216, 0.875, 0.6784, 0.8438, 0.6784, 0.8125, 0.8216, 0.8438, 0.8216, 0.8437, 0.6784, 0.8125, 0.6784, 0.7812, 0.8216, 0.8125, 0.8216, 0.8125, 0.6784, 0.7812, 0.6784, 0.75, 0.8216, 0.7566, 0.8216, 0.7812, 0.8216, 0.7812, 0.6784, 0.7566, 0.6784, 0.75, 0.6784, 0.7188, 0.6784, 0.7188, 0.8216, 0.75, 0.8216, 0.75, 0.6784, 0.6875, 0.6784, 0.6875, 0.8216, 0.7188, 0.8216, 0.7188, 0.6784, 0.6562, 0.6784, 0.6562, 0.8216, 0.6875, 0.8216, 0.6875, 0.6784, 0.625, 0.6784, 0.625, 0.8216, 0.6562, 0.8216, 0.6562, 0.6784, 0.5938, 0.6784, 0.5938, 0.8216, 0.625, 0.8216, 0.625, 0.6784, 0.5938, 0.8216, 0.5938, 0.6784, 0.5625, 0.6784, 0.5625, 0.8216, 0.5312, 0.6784, 0.5312, 0.8216, 0.5625, 0.8216, 0.5625, 0.6784, 0.5, 0.6784, 0.5, 0.8216, 0.5312, 0.8216, 0.5312, 0.6784, 0.4688, 0.6784, 0.4688, 0.8216, 0.5, 0.8216, 0.5, 0.6784, 0.4375, 0.6784, 0.4375, 0.8216, 0.4688, 0.8216, 0.4688, 0.6784, 0.4062, 0.6784, 0.4063, 0.8216, 0.4375, 0.8216, 0.4375, 0.6784, 0.375, 0.6784, 0.375, 0.8216, 0.4062, 0.8216, 0.4063, 0.6784, 0.3438, 0.6784, 0.3438, 0.8216, 0.375, 0.8216, 0.375, 0.6784, 0.3125, 0.6784, 0.3125, 0.8216, 0.3438, 0.8216, 0.3438, 0.6784, 0.2812, 0.6784, 0.2812, 0.8216, 0.3125, 0.8216, 0.3125, 0.6784, 0.25, 0.6784, 0.25, 0.8216, 0.2812, 0.8216, 0.2812, 0.6784, 0.2188, 0.8216, 0.2434, 0.8216, 0.25, 0.8216, 0.25, 0.6784, 0.2434, 0.6784, 0.2188, 0.6784, 0.1875, 0.8216, 0.2188, 0.8216, 0.2188, 0.6784, 0.1875, 0.6784, 0.1562, 0.8216, 0.1875, 0.8216, 0.1875, 0.6784, 0.1562, 0.6784, 0.125, 0.8216, 0.1562, 0.8216, 0.1562, 0.6784, 0.125, 0.6784, 0.09375, 0.8216, 0.125, 0.8216, 0.125, 0.6784, 0.09375, 0.6784, 0.0625, 0.8216, 0.09375, 0.8216, 0.09375, 0.6784, 0.0625, 0.6784, 0.03125, 0.8216, 0.0625, 0.8216, 0.0625, 0.6784, 0.03125, 0.6784, 0.0, 0.8216, 0.03125, 0.8216, 0.03125, 0.6784, 0.0, 0.6784])
me_cube_001.materials.append(mat_material_001)
me_cube_001.use_remesh_fix_poles = True
me_cube_001.use_remesh_preserve_attributes = False
me_cube_001.update()

# ---- objects
ob_cube = bpy.data.objects.new('Cube', me_cube_001)

# ---- transforms, parenting, visibility, modifiers, constraints
ob_cube.location = (0.0, 0.0, 0.0)
ob_cube.scale = (0.03733, 0.02549, 1.0)

# ---- collection membership
col_collection.objects.link(ob_cube)

# ---- scene / render settings (as saved in the file)
scene.frame_start = 1; scene.frame_end = 250; scene.frame_set(1)
scene.render.engine = 'BLENDER_EEVEE_NEXT'
scene.cycles.use_denoising = False
scene.cycles.samples = 128
scene.cycles.sampling_pattern = 'TABULATED_SOBOL'
scene.cycles.use_adaptive_sampling = False
scene.cycles.use_light_tree = False
scene.view_settings.view_transform = 'Filmic'
bpy.context.view_layer.update()

# ---- added for rendering (the .blend has no active camera and no usable light): camera, sun
cam_auto = bpy.data.cameras.new('AutoCamera')
cam_auto.lens = 50.0
cam_auto.sensor_width = 36.0
cam_auto.clip_end = 1000.0
ob_auto_camera = bpy.data.objects.new('AutoCamera', cam_auto)
scene.collection.objects.link(ob_auto_camera)
ob_auto_camera.location = (1.85418, -2.22501, 1.48334)
ob_auto_camera.rotation_euler = (1.09748, -7.21219e-08, 0.694738)
scene.camera = ob_auto_camera
light_auto_sun = bpy.data.lights.new('AutoSun', 'SUN')
light_auto_sun.energy = 3.0
light_auto_sun.angle = 0.0523599
ob_auto_sun = bpy.data.objects.new('AutoSun', light_auto_sun)
scene.collection.objects.link(ob_auto_sun)
ob_auto_sun.rotation_euler = (0.872665, 0.174533, 0.523599)
bpy.context.view_layer.update()
